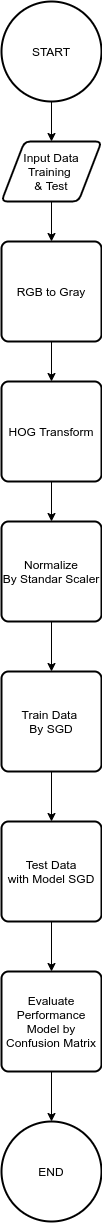

The diagram above was exported from draw.io. Its source (the exported page's mxGraphModel, read from the mxfile embedded in the PNG):
<mxGraphModel dx="688" dy="385" grid="1" gridSize="10" guides="1" tooltips="1" connect="1" arrows="1" fold="1" page="1" pageScale="1" pageWidth="827" pageHeight="1169" math="0" shadow="0">
  <root>
    <mxCell id="0" />
    <mxCell id="1" parent="0" />
    <mxCell id="oa318X6nRyTcxkoAMsSy-10" style="edgeStyle=orthogonalEdgeStyle;rounded=0;orthogonalLoop=1;jettySize=auto;html=1;exitX=0.5;exitY=1;exitDx=0;exitDy=0;exitPerimeter=0;entryX=0.5;entryY=0;entryDx=0;entryDy=0;" edge="1" parent="1" source="oa318X6nRyTcxkoAMsSy-1" target="oa318X6nRyTcxkoAMsSy-2">
      <mxGeometry relative="1" as="geometry" />
    </mxCell>
    <mxCell id="oa318X6nRyTcxkoAMsSy-1" value="START" style="strokeWidth=2;html=1;shape=mxgraph.flowchart.start_2;whiteSpace=wrap;" vertex="1" parent="1">
      <mxGeometry x="60" y="10" width="100" height="100" as="geometry" />
    </mxCell>
    <mxCell id="oa318X6nRyTcxkoAMsSy-11" style="edgeStyle=orthogonalEdgeStyle;rounded=0;orthogonalLoop=1;jettySize=auto;html=1;entryX=0.5;entryY=0;entryDx=0;entryDy=0;" edge="1" parent="1" source="oa318X6nRyTcxkoAMsSy-2" target="oa318X6nRyTcxkoAMsSy-3">
      <mxGeometry relative="1" as="geometry" />
    </mxCell>
    <mxCell id="oa318X6nRyTcxkoAMsSy-2" value="Input Data Training &lt;br&gt;&amp;amp; Test" style="shape=parallelogram;html=1;strokeWidth=2;perimeter=parallelogramPerimeter;whiteSpace=wrap;rounded=1;arcSize=12;size=0.23;" vertex="1" parent="1">
      <mxGeometry x="60" y="150" width="100" height="60" as="geometry" />
    </mxCell>
    <mxCell id="oa318X6nRyTcxkoAMsSy-12" style="edgeStyle=orthogonalEdgeStyle;rounded=0;orthogonalLoop=1;jettySize=auto;html=1;exitX=0.5;exitY=1;exitDx=0;exitDy=0;entryX=0.5;entryY=0;entryDx=0;entryDy=0;" edge="1" parent="1" source="oa318X6nRyTcxkoAMsSy-3" target="oa318X6nRyTcxkoAMsSy-4">
      <mxGeometry relative="1" as="geometry" />
    </mxCell>
    <mxCell id="oa318X6nRyTcxkoAMsSy-3" value="RGB to Gray" style="rounded=1;whiteSpace=wrap;html=1;absoluteArcSize=1;arcSize=14;strokeWidth=2;" vertex="1" parent="1">
      <mxGeometry x="60" y="250" width="100" height="100" as="geometry" />
    </mxCell>
    <mxCell id="oa318X6nRyTcxkoAMsSy-13" style="edgeStyle=orthogonalEdgeStyle;rounded=0;orthogonalLoop=1;jettySize=auto;html=1;exitX=0.5;exitY=1;exitDx=0;exitDy=0;entryX=0.5;entryY=0;entryDx=0;entryDy=0;" edge="1" parent="1" source="oa318X6nRyTcxkoAMsSy-4" target="oa318X6nRyTcxkoAMsSy-5">
      <mxGeometry relative="1" as="geometry" />
    </mxCell>
    <mxCell id="oa318X6nRyTcxkoAMsSy-4" value="HOG Transform" style="rounded=1;whiteSpace=wrap;html=1;absoluteArcSize=1;arcSize=14;strokeWidth=2;" vertex="1" parent="1">
      <mxGeometry x="60" y="390" width="100" height="100" as="geometry" />
    </mxCell>
    <mxCell id="oa318X6nRyTcxkoAMsSy-14" style="edgeStyle=orthogonalEdgeStyle;rounded=0;orthogonalLoop=1;jettySize=auto;html=1;exitX=0.5;exitY=1;exitDx=0;exitDy=0;entryX=0.5;entryY=0;entryDx=0;entryDy=0;" edge="1" parent="1" source="oa318X6nRyTcxkoAMsSy-5" target="oa318X6nRyTcxkoAMsSy-6">
      <mxGeometry relative="1" as="geometry" />
    </mxCell>
    <mxCell id="oa318X6nRyTcxkoAMsSy-5" value="Normalize&lt;br&gt;By Standar Scaler" style="rounded=1;whiteSpace=wrap;html=1;absoluteArcSize=1;arcSize=14;strokeWidth=2;" vertex="1" parent="1">
      <mxGeometry x="60" y="530" width="100" height="100" as="geometry" />
    </mxCell>
    <mxCell id="oa318X6nRyTcxkoAMsSy-15" style="edgeStyle=orthogonalEdgeStyle;rounded=0;orthogonalLoop=1;jettySize=auto;html=1;exitX=0.5;exitY=1;exitDx=0;exitDy=0;entryX=0.5;entryY=0;entryDx=0;entryDy=0;" edge="1" parent="1" source="oa318X6nRyTcxkoAMsSy-6" target="oa318X6nRyTcxkoAMsSy-7">
      <mxGeometry relative="1" as="geometry" />
    </mxCell>
    <mxCell id="oa318X6nRyTcxkoAMsSy-6" value="Train Data&amp;nbsp;&lt;br&gt;By SGD" style="rounded=1;whiteSpace=wrap;html=1;absoluteArcSize=1;arcSize=14;strokeWidth=2;" vertex="1" parent="1">
      <mxGeometry x="60" y="680" width="100" height="100" as="geometry" />
    </mxCell>
    <mxCell id="oa318X6nRyTcxkoAMsSy-16" style="edgeStyle=orthogonalEdgeStyle;rounded=0;orthogonalLoop=1;jettySize=auto;html=1;exitX=0.5;exitY=1;exitDx=0;exitDy=0;entryX=0.5;entryY=0;entryDx=0;entryDy=0;" edge="1" parent="1" source="oa318X6nRyTcxkoAMsSy-7" target="oa318X6nRyTcxkoAMsSy-8">
      <mxGeometry relative="1" as="geometry" />
    </mxCell>
    <mxCell id="oa318X6nRyTcxkoAMsSy-7" value="Test Data&lt;br&gt;with Model SGD" style="rounded=1;whiteSpace=wrap;html=1;absoluteArcSize=1;arcSize=14;strokeWidth=2;" vertex="1" parent="1">
      <mxGeometry x="60" y="830" width="100" height="100" as="geometry" />
    </mxCell>
    <mxCell id="oa318X6nRyTcxkoAMsSy-17" style="edgeStyle=orthogonalEdgeStyle;rounded=0;orthogonalLoop=1;jettySize=auto;html=1;exitX=0.5;exitY=1;exitDx=0;exitDy=0;entryX=0.5;entryY=0;entryDx=0;entryDy=0;entryPerimeter=0;" edge="1" parent="1" source="oa318X6nRyTcxkoAMsSy-8" target="oa318X6nRyTcxkoAMsSy-9">
      <mxGeometry relative="1" as="geometry" />
    </mxCell>
    <mxCell id="oa318X6nRyTcxkoAMsSy-8" value="Evaluate Performance Model by&lt;br&gt;Confusion Matrix" style="rounded=1;whiteSpace=wrap;html=1;absoluteArcSize=1;arcSize=14;strokeWidth=2;" vertex="1" parent="1">
      <mxGeometry x="60" y="980" width="100" height="100" as="geometry" />
    </mxCell>
    <mxCell id="oa318X6nRyTcxkoAMsSy-9" value="END" style="strokeWidth=2;html=1;shape=mxgraph.flowchart.start_2;whiteSpace=wrap;" vertex="1" parent="1">
      <mxGeometry x="60" y="1130" width="100" height="100" as="geometry" />
    </mxCell>
  </root>
</mxGraphModel>